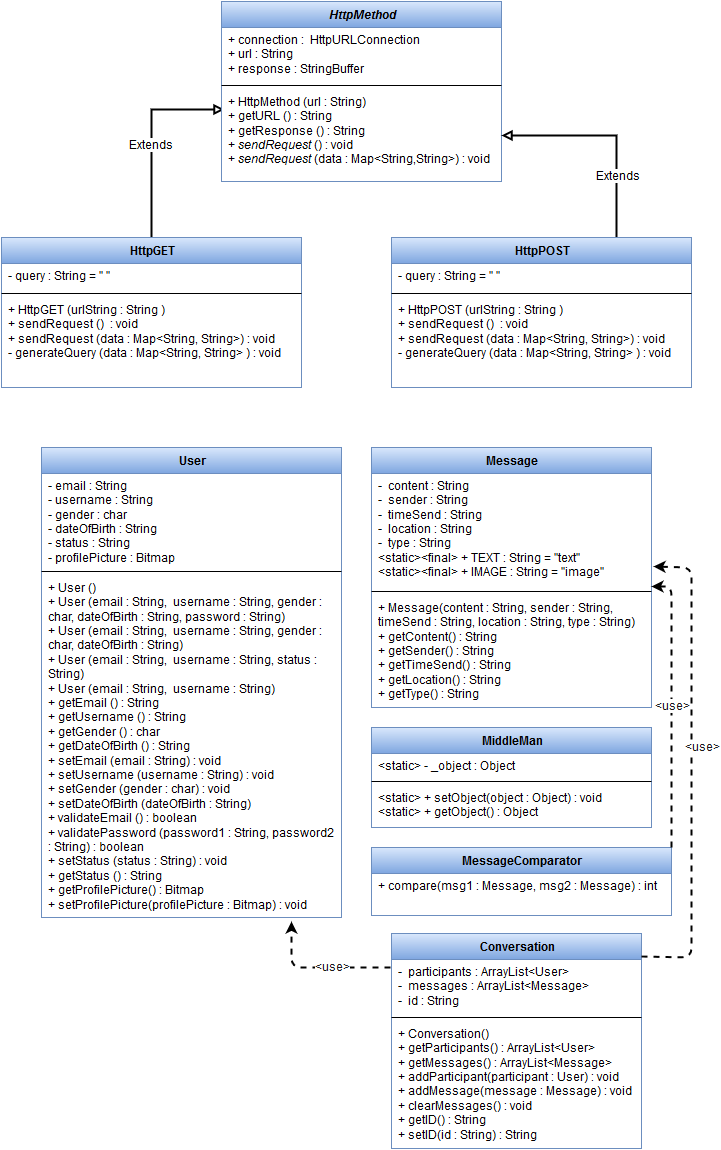

The diagram above was exported from draw.io. Its source (the exported page's mxGraphModel, read from the mxfile embedded in the PNG):
<mxGraphModel dx="880" dy="1653" grid="1" gridSize="10" guides="1" tooltips="1" connect="1" arrows="1" fold="1" page="1" pageScale="1" pageWidth="826" pageHeight="1169" background="#ffffff" math="0">
  <root>
    <mxCell id="0" />
    <mxCell id="1" parent="0" />
    <mxCell id="5959e964cea9b410-22" style="edgeStyle=orthogonalEdgeStyle;rounded=0;html=1;exitX=0.5;exitY=0;entryX=0.011;entryY=0.217;entryPerimeter=0;startArrow=none;startFill=0;endArrow=block;endFill=0;strokeWidth=2;" parent="1" source="5959e964cea9b410-1" target="5959e964cea9b410-8" edge="1">
      <mxGeometry relative="1" as="geometry" />
    </mxCell>
    <mxCell id="5959e964cea9b410-23" value="Extends" style="text;html=1;resizable=0;points=[];;align=center;verticalAlign=middle;labelBackgroundColor=#ffffff;" parent="5959e964cea9b410-22" vertex="1" connectable="0">
      <mxGeometry x="-0.0746" y="2" relative="1" as="geometry">
        <mxPoint as="offset" />
      </mxGeometry>
    </mxCell>
    <mxCell id="5959e964cea9b410-1" value="HttpGET" style="swimlane;html=1;fontStyle=1;align=center;verticalAlign=top;childLayout=stackLayout;horizontal=1;startSize=26;horizontalStack=0;resizeParent=1;resizeLast=0;collapsible=1;marginBottom=0;swimlaneFillColor=#ffffff;plain-blue" parent="1" vertex="1">
      <mxGeometry x="30" y="-890" width="300" height="150" as="geometry" />
    </mxCell>
    <mxCell id="5959e964cea9b410-2" value="- query : String = &quot; &quot;" style="text;html=1;strokeColor=none;fillColor=none;align=left;verticalAlign=top;spacingLeft=4;spacingRight=4;whiteSpace=wrap;overflow=hidden;rotatable=0;points=[[0,0.5],[1,0.5]];portConstraint=eastwest;" parent="5959e964cea9b410-1" vertex="1">
      <mxGeometry y="26" width="300" height="26" as="geometry" />
    </mxCell>
    <mxCell id="5959e964cea9b410-3" value="" style="line;html=1;strokeWidth=1;fillColor=none;align=left;verticalAlign=middle;spacingTop=-1;spacingLeft=3;spacingRight=3;rotatable=0;labelPosition=right;points=[];portConstraint=eastwest;" parent="5959e964cea9b410-1" vertex="1">
      <mxGeometry y="52" width="300" height="8" as="geometry" />
    </mxCell>
    <mxCell id="5959e964cea9b410-4" value="+ HttpGET (urlString : String )&lt;div&gt;+ sendRequest () &amp;nbsp;: void&lt;/div&gt;&lt;div&gt;+ sendRequest (data : Map&amp;lt;String, String&amp;gt;) : void&lt;/div&gt;&lt;div&gt;- generateQuery (data : Map&amp;lt;String, String&amp;gt; ) : void&lt;/div&gt;" style="text;html=1;strokeColor=none;fillColor=none;align=left;verticalAlign=top;spacingLeft=4;spacingRight=4;whiteSpace=wrap;overflow=hidden;rotatable=0;points=[[0,0.5],[1,0.5]];portConstraint=eastwest;" parent="5959e964cea9b410-1" vertex="1">
      <mxGeometry y="60" width="300" height="90" as="geometry" />
    </mxCell>
    <mxCell id="5959e964cea9b410-5" value="&lt;i&gt;HttpMethod&lt;/i&gt;" style="swimlane;html=1;fontStyle=1;align=center;verticalAlign=top;childLayout=stackLayout;horizontal=1;startSize=26;horizontalStack=0;resizeParent=1;resizeLast=0;collapsible=1;marginBottom=0;swimlaneFillColor=#ffffff;plain-blue" parent="1" vertex="1">
      <mxGeometry x="250" y="-1126" width="280" height="180" as="geometry" />
    </mxCell>
    <mxCell id="5959e964cea9b410-6" value="+ connection : &amp;nbsp;HttpURLConnection&lt;div&gt;+ url : String&lt;/div&gt;&lt;div&gt;+ response : StringBuffer&lt;/div&gt;" style="text;html=1;strokeColor=none;fillColor=none;align=left;verticalAlign=top;spacingLeft=4;spacingRight=4;whiteSpace=wrap;overflow=hidden;rotatable=0;points=[[0,0.5],[1,0.5]];portConstraint=eastwest;" parent="5959e964cea9b410-5" vertex="1">
      <mxGeometry y="26" width="280" height="54" as="geometry" />
    </mxCell>
    <mxCell id="5959e964cea9b410-7" value="" style="line;html=1;strokeWidth=1;fillColor=none;align=left;verticalAlign=middle;spacingTop=-1;spacingLeft=3;spacingRight=3;rotatable=0;labelPosition=right;points=[];portConstraint=eastwest;" parent="5959e964cea9b410-5" vertex="1">
      <mxGeometry y="80" width="280" height="8" as="geometry" />
    </mxCell>
    <mxCell id="5959e964cea9b410-8" value="+ HttpMethod (url : String)&lt;div&gt;+ getURL () : String&lt;/div&gt;&lt;div&gt;+ getResponse () : String&lt;/div&gt;&lt;div&gt;+ &lt;i&gt;sendRequest&lt;/i&gt; () : void&lt;/div&gt;&lt;div&gt;+ &lt;i&gt;sendRequest&lt;/i&gt; (data : Map&amp;lt;String,String&amp;gt;) : void&lt;/div&gt;" style="text;html=1;strokeColor=none;fillColor=none;align=left;verticalAlign=top;spacingLeft=4;spacingRight=4;whiteSpace=wrap;overflow=hidden;rotatable=0;points=[[0,0.5],[1,0.5]];portConstraint=eastwest;" parent="5959e964cea9b410-5" vertex="1">
      <mxGeometry y="88" width="280" height="92" as="geometry" />
    </mxCell>
    <mxCell id="5959e964cea9b410-24" style="edgeStyle=orthogonalEdgeStyle;rounded=0;html=1;exitX=0.75;exitY=0;startArrow=none;startFill=0;endArrow=block;endFill=0;strokeWidth=2;" parent="1" source="5959e964cea9b410-9" target="5959e964cea9b410-8" edge="1">
      <mxGeometry relative="1" as="geometry" />
    </mxCell>
    <mxCell id="5959e964cea9b410-25" value="Extends" style="text;html=1;resizable=0;points=[];;align=center;verticalAlign=middle;labelBackgroundColor=#ffffff;" parent="5959e964cea9b410-24" vertex="1" connectable="0">
      <mxGeometry x="-0.4286" relative="1" as="geometry">
        <mxPoint as="offset" />
      </mxGeometry>
    </mxCell>
    <mxCell id="5959e964cea9b410-9" value="HttpPOST" style="swimlane;html=1;fontStyle=1;align=center;verticalAlign=top;childLayout=stackLayout;horizontal=1;startSize=26;horizontalStack=0;resizeParent=1;resizeLast=0;collapsible=1;marginBottom=0;swimlaneFillColor=#ffffff;plain-blue" parent="1" vertex="1">
      <mxGeometry x="420" y="-890" width="300" height="150" as="geometry" />
    </mxCell>
    <mxCell id="5959e964cea9b410-10" value="- query : String = &quot; &quot;" style="text;html=1;strokeColor=none;fillColor=none;align=left;verticalAlign=top;spacingLeft=4;spacingRight=4;whiteSpace=wrap;overflow=hidden;rotatable=0;points=[[0,0.5],[1,0.5]];portConstraint=eastwest;" parent="5959e964cea9b410-9" vertex="1">
      <mxGeometry y="26" width="300" height="26" as="geometry" />
    </mxCell>
    <mxCell id="5959e964cea9b410-11" value="" style="line;html=1;strokeWidth=1;fillColor=none;align=left;verticalAlign=middle;spacingTop=-1;spacingLeft=3;spacingRight=3;rotatable=0;labelPosition=right;points=[];portConstraint=eastwest;" parent="5959e964cea9b410-9" vertex="1">
      <mxGeometry y="52" width="300" height="8" as="geometry" />
    </mxCell>
    <mxCell id="5959e964cea9b410-12" value="+ HttpPOST (urlString : String )&lt;div&gt;+ sendRequest () &amp;nbsp;: void&lt;/div&gt;&lt;div&gt;+ sendRequest (data : Map&amp;lt;String, String&amp;gt;) : void&lt;/div&gt;&lt;div&gt;- generateQuery (data : Map&amp;lt;String, String&amp;gt; ) : void&lt;/div&gt;" style="text;html=1;strokeColor=none;fillColor=none;align=left;verticalAlign=top;spacingLeft=4;spacingRight=4;whiteSpace=wrap;overflow=hidden;rotatable=0;points=[[0,0.5],[1,0.5]];portConstraint=eastwest;" parent="5959e964cea9b410-9" vertex="1">
      <mxGeometry y="60" width="300" height="90" as="geometry" />
    </mxCell>
    <mxCell id="5959e964cea9b410-13" value="User" style="swimlane;html=1;fontStyle=1;align=center;verticalAlign=top;childLayout=stackLayout;horizontal=1;startSize=26;horizontalStack=0;resizeParent=1;resizeLast=0;collapsible=1;marginBottom=0;swimlaneFillColor=#ffffff;plain-blue" parent="1" vertex="1">
      <mxGeometry x="70" y="-680" width="300" height="470" as="geometry" />
    </mxCell>
    <mxCell id="5959e964cea9b410-14" value="- email : String&lt;div&gt;&lt;span&gt;- username : String&lt;/span&gt;&lt;br&gt;&lt;/div&gt;&lt;div&gt;&lt;span&gt;- gender : char&lt;/span&gt;&lt;/div&gt;&lt;div&gt;&lt;span&gt;- dateOfBirth : String&lt;/span&gt;&lt;span&gt;&lt;br&gt;&lt;/span&gt;&lt;/div&gt;&lt;div&gt;&lt;span&gt;- status : String&lt;/span&gt;&lt;span&gt;&lt;br&gt;- profilePicture : Bitmap&lt;br&gt;&lt;/span&gt;&lt;/div&gt;" style="text;html=1;strokeColor=none;fillColor=none;align=left;verticalAlign=top;spacingLeft=4;spacingRight=4;whiteSpace=wrap;overflow=hidden;rotatable=0;points=[[0,0.5],[1,0.5]];portConstraint=eastwest;" parent="5959e964cea9b410-13" vertex="1">
      <mxGeometry y="26" width="300" height="94" as="geometry" />
    </mxCell>
    <mxCell id="5959e964cea9b410-15" value="" style="line;html=1;strokeWidth=1;fillColor=none;align=left;verticalAlign=middle;spacingTop=-1;spacingLeft=3;spacingRight=3;rotatable=0;labelPosition=right;points=[];portConstraint=eastwest;" parent="5959e964cea9b410-13" vertex="1">
      <mxGeometry y="120" width="300" height="8" as="geometry" />
    </mxCell>
    <mxCell id="5959e964cea9b410-16" value="+ User ()&lt;div&gt;+ User (email : String, &amp;nbsp;username : String, gender : char, dateOfBirth : String, password : String)&lt;br&gt;+ User (email : String, &amp;nbsp;username : String, gender : char, dateOfBirth : String)&lt;br&gt;+ User (email : String, &amp;nbsp;username : String, status : String)&lt;br&gt;+ User (email : String, &amp;nbsp;username : String)&lt;br&gt;&lt;/div&gt;&lt;div&gt;+ getEmail () : String&lt;/div&gt;&lt;div&gt;+ getUsername () : String&lt;/div&gt;&lt;div&gt;+ getGender () : char&lt;/div&gt;&lt;div&gt;+ getDateOfBirth () : String&lt;/div&gt;&lt;div&gt;+ setEmail (email : String) : void&lt;/div&gt;&lt;div&gt;+ setUsername (username : String) : void&lt;/div&gt;&lt;div&gt;+ setGender (gender : char) : void&lt;/div&gt;&lt;div&gt;+ setDateOfBirth (dateOfBirth : String)&amp;nbsp;&lt;/div&gt;&lt;div&gt;+ validateEmail () : boolean&lt;/div&gt;&lt;div&gt;+ validatePassword (password1 : String, password2 : String) : boolean&lt;/div&gt;&lt;div&gt;+ setStatus (status : String) : void&lt;/div&gt;&lt;div&gt;+ getStatus () : String&lt;br&gt;+ getProfilePicture() : Bitmap&lt;br&gt;+ setProfilePicture(profilePicture : Bitmap) : void&lt;br&gt;&lt;/div&gt;" style="text;html=1;strokeColor=none;fillColor=none;align=left;verticalAlign=top;spacingLeft=4;spacingRight=4;whiteSpace=wrap;overflow=hidden;rotatable=0;points=[[0,0.5],[1,0.5]];portConstraint=eastwest;" parent="5959e964cea9b410-13" vertex="1">
      <mxGeometry y="128" width="300" height="342" as="geometry" />
    </mxCell>
    <mxCell id="2" value="Message" style="swimlane;html=1;fontStyle=1;align=center;verticalAlign=top;childLayout=stackLayout;horizontal=1;startSize=26;horizontalStack=0;resizeParent=1;resizeLast=0;collapsible=1;marginBottom=0;swimlaneFillColor=#ffffff;plain-blue" vertex="1" parent="1">
      <mxGeometry x="400" y="-680" width="280" height="260" as="geometry" />
    </mxCell>
    <mxCell id="3" value="-&amp;nbsp; content : String&lt;br&gt;-&amp;nbsp; sender : String&lt;br&gt;-&amp;nbsp; timeSend : String&lt;br&gt;-&amp;nbsp; location : String&lt;br&gt;-&amp;nbsp; type : String&lt;br&gt;&amp;lt;static&amp;gt;&amp;lt;final&amp;gt; + TEXT : String = &quot;text&quot;&lt;br&gt;&amp;lt;static&amp;gt;&amp;lt;final&amp;gt; + IMAGE : String = &quot;image&quot;&lt;br&gt;" style="text;html=1;strokeColor=none;fillColor=none;align=left;verticalAlign=top;spacingLeft=4;spacingRight=4;whiteSpace=wrap;overflow=hidden;rotatable=0;points=[[0,0.5],[1,0.5]];portConstraint=eastwest;" vertex="1" parent="2">
      <mxGeometry y="26" width="280" height="114" as="geometry" />
    </mxCell>
    <mxCell id="4" value="" style="line;html=1;strokeWidth=1;fillColor=none;align=left;verticalAlign=middle;spacingTop=-1;spacingLeft=3;spacingRight=3;rotatable=0;labelPosition=right;points=[];portConstraint=eastwest;" vertex="1" parent="2">
      <mxGeometry y="140" width="280" height="8" as="geometry" />
    </mxCell>
    <mxCell id="5" value="+ Message(content : String, sender : String, timeSend : String, location : String, type : String)&lt;br&gt;+ getContent() : String&lt;br&gt;+ getSender() : String&lt;br&gt;+ getTimeSend() : String&lt;br&gt;+ getLocation() : String&lt;br&gt;+ getType() : String&lt;br&gt;" style="text;html=1;strokeColor=none;fillColor=none;align=left;verticalAlign=top;spacingLeft=4;spacingRight=4;whiteSpace=wrap;overflow=hidden;rotatable=0;points=[[0,0.5],[1,0.5]];portConstraint=eastwest;" vertex="1" parent="2">
      <mxGeometry y="148" width="280" height="112" as="geometry" />
    </mxCell>
    <mxCell id="7" value="MiddleMan" style="swimlane;html=1;fontStyle=1;align=center;verticalAlign=top;childLayout=stackLayout;horizontal=1;startSize=26;horizontalStack=0;resizeParent=1;resizeLast=0;collapsible=1;marginBottom=0;swimlaneFillColor=#ffffff;plain-blue" vertex="1" parent="1">
      <mxGeometry x="400" y="-400" width="280" height="100" as="geometry" />
    </mxCell>
    <mxCell id="8" value="&amp;lt;static&amp;gt; - _object : Object&lt;br&gt;" style="text;html=1;strokeColor=none;fillColor=none;align=left;verticalAlign=top;spacingLeft=4;spacingRight=4;whiteSpace=wrap;overflow=hidden;rotatable=0;points=[[0,0.5],[1,0.5]];portConstraint=eastwest;" vertex="1" parent="7">
      <mxGeometry y="26" width="280" height="24" as="geometry" />
    </mxCell>
    <mxCell id="9" value="" style="line;html=1;strokeWidth=1;fillColor=none;align=left;verticalAlign=middle;spacingTop=-1;spacingLeft=3;spacingRight=3;rotatable=0;labelPosition=right;points=[];portConstraint=eastwest;" vertex="1" parent="7">
      <mxGeometry y="50" width="280" height="8" as="geometry" />
    </mxCell>
    <mxCell id="10" value="&amp;lt;static&amp;gt; + setObject(object : Object) : void&lt;br&gt;&amp;lt;static&amp;gt; + getObject() : Object&lt;br&gt;" style="text;html=1;strokeColor=none;fillColor=none;align=left;verticalAlign=top;spacingLeft=4;spacingRight=4;whiteSpace=wrap;overflow=hidden;rotatable=0;points=[[0,0.5],[1,0.5]];portConstraint=eastwest;" vertex="1" parent="7">
      <mxGeometry y="58" width="280" height="42" as="geometry" />
    </mxCell>
    <mxCell id="11" value="MessageComparator" style="swimlane;html=1;fontStyle=1;align=center;verticalAlign=top;childLayout=stackLayout;horizontal=1;startSize=26;horizontalStack=0;resizeParent=1;resizeLast=0;collapsible=1;marginBottom=0;swimlaneFillColor=#ffffff;plain-blue" vertex="1" parent="1">
      <mxGeometry x="400" y="-280" width="300" height="68" as="geometry" />
    </mxCell>
    <mxCell id="14" value="+ compare(msg1 : Message, msg2 : Message) : int&lt;br&gt;" style="text;html=1;strokeColor=none;fillColor=none;align=left;verticalAlign=top;spacingLeft=4;spacingRight=4;whiteSpace=wrap;overflow=hidden;rotatable=0;points=[[0,0.5],[1,0.5]];portConstraint=eastwest;" vertex="1" parent="11">
      <mxGeometry y="26" width="300" height="42" as="geometry" />
    </mxCell>
    <mxCell id="15" value="&lt;div align=&quot;justify&quot;&gt;&lt;font style=&quot;font-size: 12px&quot; color=&quot;#1A1A1A&quot;&gt;&amp;lt;use&amp;gt;&lt;/font&gt;&lt;/div&gt;" style="endArrow=classic;html=1;fontSize=11;fontColor=#B3B3B3;exitX=1;exitY=0;exitPerimeter=0;entryX=1;entryY=0.991;entryPerimeter=0;dashed=1;strokeWidth=2;" edge="1" parent="1" source="11" target="3">
      <mxGeometry width="50" height="50" relative="1" as="geometry">
        <mxPoint x="720" y="-317" as="sourcePoint" />
        <mxPoint x="700" y="-540" as="targetPoint" />
        <Array as="points">
          <mxPoint x="700" y="-541" />
        </Array>
      </mxGeometry>
    </mxCell>
    <mxCell id="16" value="Conversation" style="swimlane;html=1;fontStyle=1;align=center;verticalAlign=top;childLayout=stackLayout;horizontal=1;startSize=26;horizontalStack=0;resizeParent=1;resizeLast=0;collapsible=1;marginBottom=0;swimlaneFillColor=#ffffff;plain-blue" vertex="1" parent="1">
      <mxGeometry x="420" y="-194" width="250" height="215" as="geometry" />
    </mxCell>
    <mxCell id="17" value="-&amp;nbsp; participants : ArrayList&amp;lt;User&amp;gt;&lt;br&gt;-&amp;nbsp; messages : ArrayList&amp;lt;Message&amp;gt;&lt;br&gt;-&amp;nbsp; id : String&lt;br&gt;" style="text;html=1;strokeColor=none;fillColor=none;align=left;verticalAlign=top;spacingLeft=4;spacingRight=4;whiteSpace=wrap;overflow=hidden;rotatable=0;points=[[0,0.5],[1,0.5]];portConstraint=eastwest;" vertex="1" parent="16">
      <mxGeometry y="26" width="250" height="54" as="geometry" />
    </mxCell>
    <mxCell id="18" value="" style="line;html=1;strokeWidth=1;fillColor=none;align=left;verticalAlign=middle;spacingTop=-1;spacingLeft=3;spacingRight=3;rotatable=0;labelPosition=right;points=[];portConstraint=eastwest;" vertex="1" parent="16">
      <mxGeometry y="80" width="250" height="8" as="geometry" />
    </mxCell>
    <mxCell id="19" value="+ Conversation()&lt;br&gt;+ getParticipants() : ArrayList&amp;lt;User&amp;gt;&lt;br&gt;+ getMessages() : ArrayList&amp;lt;Message&amp;gt;&lt;br&gt;+ addParticipant(participant : User) : void&lt;br&gt;+ addMessage(message : Message) : void&lt;br&gt;+ clearMessages() : void&lt;br&gt;+ getID() : String&lt;br&gt;+ setID(id : String) : String&lt;br&gt;" style="text;html=1;strokeColor=none;fillColor=none;align=left;verticalAlign=top;spacingLeft=4;spacingRight=4;whiteSpace=wrap;overflow=hidden;rotatable=0;points=[[0,0.5],[1,0.5]];portConstraint=eastwest;" vertex="1" parent="16">
      <mxGeometry y="88" width="250" height="122" as="geometry" />
    </mxCell>
    <mxCell id="20" value="&lt;div align=&quot;right&quot;&gt;&lt;font style=&quot;font-size: 12px&quot; color=&quot;#1A1A1A&quot;&gt;&amp;lt;use&amp;gt;&lt;/font&gt;&lt;/div&gt;" style="endArrow=classic;html=1;fontSize=11;fontColor=#B3B3B3;dashed=1;strokeWidth=2;entryX=1.007;entryY=0.816;entryPerimeter=0;exitX=1;exitY=-0.056;exitPerimeter=0;" edge="1" parent="1" source="17" target="3">
      <mxGeometry width="50" height="50" as="geometry">
        <mxPoint x="710" y="-140" as="sourcePoint" />
        <mxPoint x="700" y="-561" as="targetPoint" />
        <Array as="points">
          <mxPoint x="720" y="-170" />
          <mxPoint x="720" y="-560" />
        </Array>
        <mxPoint x="54" y="-14" as="offset" />
      </mxGeometry>
    </mxCell>
    <mxCell id="21" value="&lt;div align=&quot;justify&quot;&gt;&lt;font style=&quot;font-size: 12px&quot; color=&quot;#1A1A1A&quot;&gt;&amp;lt;use&amp;gt;&lt;/font&gt;&lt;/div&gt;" style="endArrow=classic;html=1;fontSize=11;fontColor=#B3B3B3;exitX=-0.004;exitY=0.148;exitPerimeter=0;entryX=0.833;entryY=1.012;entryPerimeter=0;dashed=1;strokeWidth=2;" edge="1" parent="1" source="17" target="5959e964cea9b410-16">
      <mxGeometry width="50" height="50" as="geometry">
        <mxPoint x="320" y="51" as="sourcePoint" />
        <mxPoint x="300" y="-210" as="targetPoint" />
        <Array as="points">
          <mxPoint x="320" y="-160" />
        </Array>
        <mxPoint x="-9" y="23" as="offset" />
      </mxGeometry>
    </mxCell>
  </root>
</mxGraphModel>